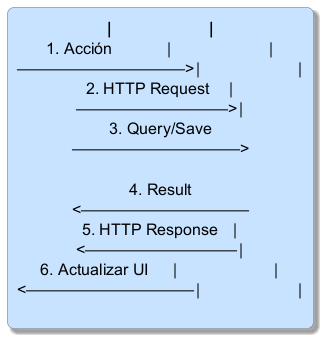

The diagram above was rendered by PlantUML. Its source (embedded in the PNG):
@startuml
skinparam backgroundColor #FFFFFF
skinparam shadowing true
skinparam defaultTextAlignment center
skinparam rectangle {
  RoundCorner 15
  BorderColor #777777
  FontSize 16
}
rectangle "<b>│                     │</b>\n1. Acción            │                     │\n─────────────────────>│                     │\n2. HTTP Request    │\n───────────────────>│\n3. Query/Save\n─────────────────────>\n\n4. Result\n<─────────────────────\n5. HTTP Response   │\n<───────────────────│\n6. Actualizar UI     │                     │\n<─────────────────────│                     │\n" as B1 #C7E3FF
@enduml